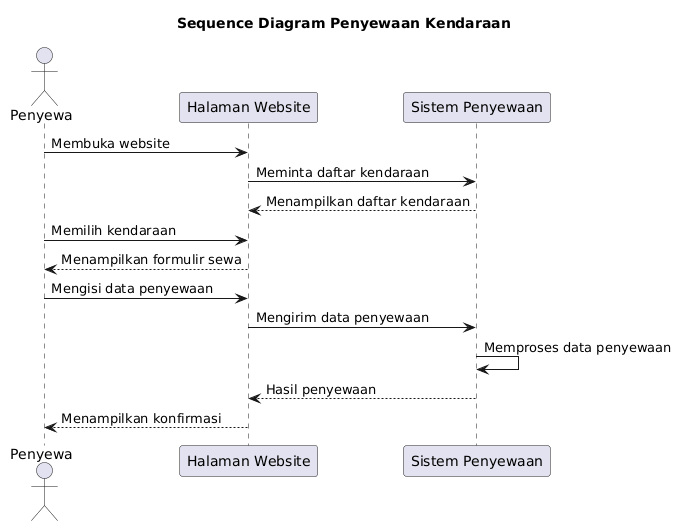

The diagram above was rendered by PlantUML. Its source (embedded in the PNG):
@startuml
title Sequence Diagram Penyewaan Kendaraan

actor Penyewa
participant "Halaman Website" as Website
participant "Sistem Penyewaan" as Sistem

Penyewa -> Website: Membuka website
Website -> Sistem: Meminta daftar kendaraan
Sistem --> Website: Menampilkan daftar kendaraan

Penyewa -> Website: Memilih kendaraan
Website --> Penyewa: Menampilkan formulir sewa

Penyewa -> Website: Mengisi data penyewaan
Website -> Sistem: Mengirim data penyewaan
Sistem -> Sistem: Memproses data penyewaan
Sistem --> Website: Hasil penyewaan
Website --> Penyewa: Menampilkan konfirmasi
@enduml